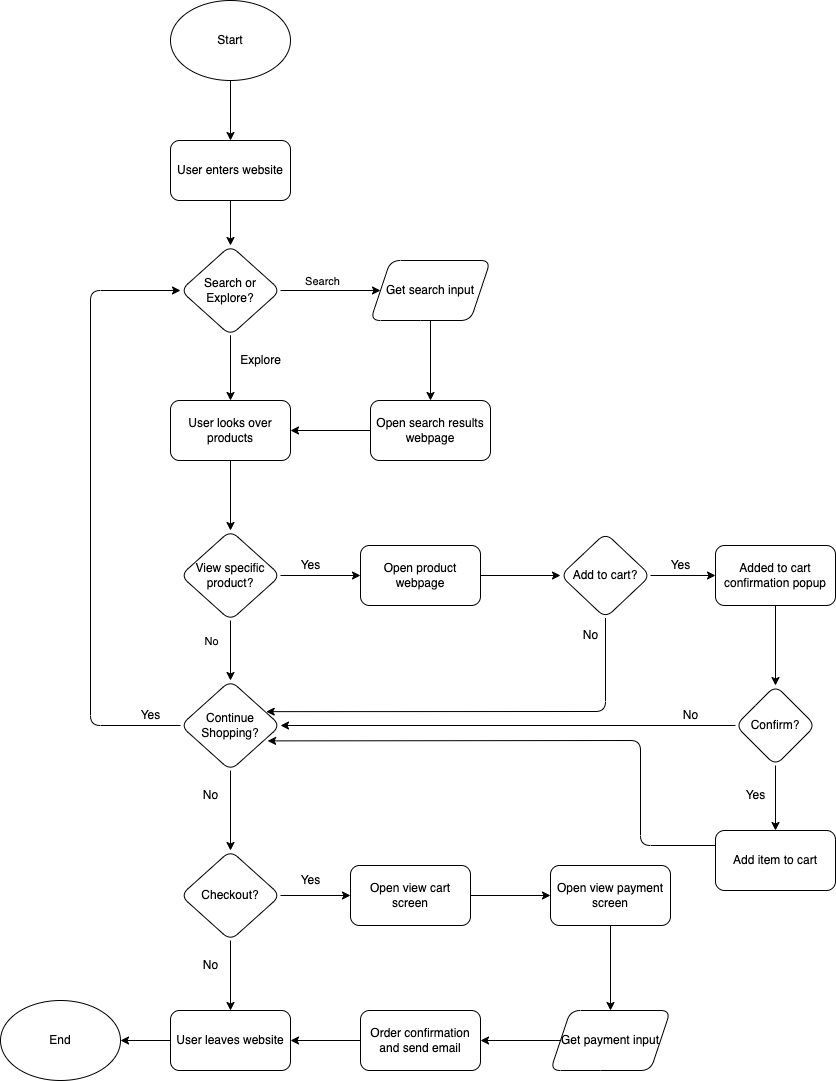

The diagram above was exported from draw.io. Its source (the exported page's mxGraphModel, read from the mxfile embedded in the PNG):
<mxGraphModel dx="874" dy="1294" grid="1" gridSize="10" guides="1" tooltips="1" connect="1" arrows="1" fold="1" page="1" pageScale="1" pageWidth="850" pageHeight="1100" math="0" shadow="0">
  <root>
    <mxCell id="0" />
    <mxCell id="1" parent="0" />
    <mxCell id="4" value="" style="edgeStyle=none;html=1;" edge="1" parent="1" source="2" target="3">
      <mxGeometry relative="1" as="geometry" />
    </mxCell>
    <mxCell id="2" value="Start" style="ellipse;whiteSpace=wrap;html=1;" vertex="1" parent="1">
      <mxGeometry x="170" y="10" width="120" height="80" as="geometry" />
    </mxCell>
    <mxCell id="7" value="" style="edgeStyle=none;html=1;" edge="1" parent="1" source="3" target="6">
      <mxGeometry relative="1" as="geometry" />
    </mxCell>
    <mxCell id="3" value="User enters website" style="rounded=1;whiteSpace=wrap;html=1;" vertex="1" parent="1">
      <mxGeometry x="170" y="150" width="120" height="60" as="geometry" />
    </mxCell>
    <mxCell id="9" value="" style="edgeStyle=none;html=1;" edge="1" parent="1" source="6" target="8">
      <mxGeometry relative="1" as="geometry" />
    </mxCell>
    <mxCell id="10" value="Search" style="edgeLabel;html=1;align=center;verticalAlign=middle;resizable=0;points=[];" vertex="1" connectable="0" parent="9">
      <mxGeometry x="-0.4198" y="3" relative="1" as="geometry">
        <mxPoint x="11" y="-7" as="offset" />
      </mxGeometry>
    </mxCell>
    <mxCell id="36" value="" style="edgeStyle=none;html=1;" edge="1" parent="1" source="6" target="12">
      <mxGeometry relative="1" as="geometry" />
    </mxCell>
    <mxCell id="6" value="Search or Explore?" style="rhombus;whiteSpace=wrap;html=1;rounded=1;" vertex="1" parent="1">
      <mxGeometry x="180" y="255" width="100" height="90" as="geometry" />
    </mxCell>
    <mxCell id="33" value="" style="edgeStyle=none;html=1;" edge="1" parent="1" source="8" target="32">
      <mxGeometry relative="1" as="geometry" />
    </mxCell>
    <mxCell id="8" value="Get search input" style="shape=parallelogram;perimeter=parallelogramPerimeter;whiteSpace=wrap;html=1;fixedSize=1;rounded=1;" vertex="1" parent="1">
      <mxGeometry x="370" y="270" width="120" height="60" as="geometry" />
    </mxCell>
    <mxCell id="20" value="" style="edgeStyle=none;html=1;" edge="1" parent="1" source="12" target="19">
      <mxGeometry relative="1" as="geometry" />
    </mxCell>
    <mxCell id="12" value="User looks over products" style="rounded=1;whiteSpace=wrap;html=1;" vertex="1" parent="1">
      <mxGeometry x="170" y="410" width="120" height="60" as="geometry" />
    </mxCell>
    <mxCell id="14" value="" style="edgeStyle=none;html=1;endArrow=none;" edge="1" parent="1" source="6">
      <mxGeometry relative="1" as="geometry">
        <mxPoint x="230.0000000000001" y="340" as="sourcePoint" />
        <mxPoint x="230" y="350" as="targetPoint" />
      </mxGeometry>
    </mxCell>
    <mxCell id="22" value="" style="edgeStyle=none;html=1;" edge="1" parent="1" source="19" target="21">
      <mxGeometry relative="1" as="geometry" />
    </mxCell>
    <mxCell id="23" value="No" style="edgeLabel;html=1;align=center;verticalAlign=middle;resizable=0;points=[];" vertex="1" connectable="0" parent="22">
      <mxGeometry x="0.0673" y="-10" relative="1" as="geometry">
        <mxPoint x="-10" y="-12" as="offset" />
      </mxGeometry>
    </mxCell>
    <mxCell id="29" value="" style="edgeStyle=none;html=1;" edge="1" parent="1" source="19">
      <mxGeometry relative="1" as="geometry">
        <mxPoint x="360" y="585" as="targetPoint" />
      </mxGeometry>
    </mxCell>
    <mxCell id="19" value="View specific product?" style="rhombus;whiteSpace=wrap;html=1;rounded=1;" vertex="1" parent="1">
      <mxGeometry x="180" y="540" width="100" height="90" as="geometry" />
    </mxCell>
    <mxCell id="26" style="edgeStyle=none;html=1;exitX=0;exitY=0.5;exitDx=0;exitDy=0;entryX=0;entryY=0.5;entryDx=0;entryDy=0;" edge="1" parent="1" source="21" target="6">
      <mxGeometry relative="1" as="geometry">
        <mxPoint x="20" y="724.5714285714287" as="targetPoint" />
        <Array as="points">
          <mxPoint x="90" y="735" />
          <mxPoint x="90" y="300" />
        </Array>
      </mxGeometry>
    </mxCell>
    <mxCell id="48" value="" style="edgeStyle=none;html=1;" edge="1" parent="1" source="21" target="47">
      <mxGeometry relative="1" as="geometry" />
    </mxCell>
    <mxCell id="21" value="Continue Shopping?" style="rhombus;whiteSpace=wrap;html=1;rounded=1;" vertex="1" parent="1">
      <mxGeometry x="180" y="690" width="100" height="90" as="geometry" />
    </mxCell>
    <mxCell id="27" value="Yes" style="text;html=1;align=center;verticalAlign=middle;resizable=0;points=[];autosize=1;strokeColor=none;fillColor=none;" vertex="1" parent="1">
      <mxGeometry x="130" y="710" width="40" height="30" as="geometry" />
    </mxCell>
    <mxCell id="30" value="Yes" style="text;html=1;align=center;verticalAlign=middle;resizable=0;points=[];autosize=1;strokeColor=none;fillColor=none;" vertex="1" parent="1">
      <mxGeometry x="290" y="560" width="40" height="30" as="geometry" />
    </mxCell>
    <mxCell id="41" value="" style="edgeStyle=none;html=1;" edge="1" parent="1" source="31" target="40">
      <mxGeometry relative="1" as="geometry" />
    </mxCell>
    <mxCell id="31" value="Open product webpage" style="rounded=1;whiteSpace=wrap;html=1;" vertex="1" parent="1">
      <mxGeometry x="360" y="555" width="120" height="60" as="geometry" />
    </mxCell>
    <mxCell id="34" value="" style="edgeStyle=none;html=1;" edge="1" parent="1" source="32" target="12">
      <mxGeometry relative="1" as="geometry" />
    </mxCell>
    <mxCell id="32" value="Open search results webpage" style="rounded=1;whiteSpace=wrap;html=1;" vertex="1" parent="1">
      <mxGeometry x="370" y="410" width="120" height="60" as="geometry" />
    </mxCell>
    <mxCell id="37" value="Explore" style="text;html=1;align=center;verticalAlign=middle;resizable=0;points=[];autosize=1;strokeColor=none;fillColor=none;" vertex="1" parent="1">
      <mxGeometry x="230" y="355" width="60" height="30" as="geometry" />
    </mxCell>
    <mxCell id="43" value="" style="edgeStyle=none;html=1;" edge="1" parent="1" source="40" target="42">
      <mxGeometry relative="1" as="geometry" />
    </mxCell>
    <mxCell id="44" style="edgeStyle=none;html=1;exitX=0.5;exitY=1;exitDx=0;exitDy=0;entryX=0.857;entryY=0.346;entryDx=0;entryDy=0;entryPerimeter=0;" edge="1" parent="1" source="40" target="21">
      <mxGeometry relative="1" as="geometry">
        <Array as="points">
          <mxPoint x="605" y="721" />
        </Array>
      </mxGeometry>
    </mxCell>
    <mxCell id="40" value="Add to cart?" style="rhombus;whiteSpace=wrap;html=1;rounded=1;" vertex="1" parent="1">
      <mxGeometry x="560" y="542.5" width="90" height="85" as="geometry" />
    </mxCell>
    <mxCell id="57" value="" style="edgeStyle=none;html=1;" edge="1" parent="1" source="42" target="56">
      <mxGeometry relative="1" as="geometry" />
    </mxCell>
    <mxCell id="42" value="Added to cart confirmation popup" style="rounded=1;whiteSpace=wrap;html=1;" vertex="1" parent="1">
      <mxGeometry x="715" y="555" width="120" height="60" as="geometry" />
    </mxCell>
    <mxCell id="45" value="No" style="text;html=1;align=center;verticalAlign=middle;resizable=0;points=[];autosize=1;strokeColor=none;fillColor=none;" vertex="1" parent="1">
      <mxGeometry x="570" y="630" width="40" height="30" as="geometry" />
    </mxCell>
    <mxCell id="46" value="Yes" style="text;html=1;align=center;verticalAlign=middle;resizable=0;points=[];autosize=1;strokeColor=none;fillColor=none;" vertex="1" parent="1">
      <mxGeometry x="660" y="560" width="40" height="30" as="geometry" />
    </mxCell>
    <mxCell id="52" value="" style="edgeStyle=none;html=1;" edge="1" parent="1" source="47" target="51">
      <mxGeometry relative="1" as="geometry" />
    </mxCell>
    <mxCell id="59" value="" style="edgeStyle=none;html=1;" edge="1" parent="1" source="47" target="58">
      <mxGeometry relative="1" as="geometry" />
    </mxCell>
    <mxCell id="47" value="Checkout?" style="rhombus;whiteSpace=wrap;html=1;rounded=1;" vertex="1" parent="1">
      <mxGeometry x="180" y="860" width="100" height="90" as="geometry" />
    </mxCell>
    <mxCell id="49" value="No" style="text;html=1;align=center;verticalAlign=middle;resizable=0;points=[];autosize=1;strokeColor=none;fillColor=none;" vertex="1" parent="1">
      <mxGeometry x="190" y="790" width="40" height="30" as="geometry" />
    </mxCell>
    <mxCell id="55" value="" style="edgeStyle=none;html=1;" edge="1" parent="1" source="51" target="54">
      <mxGeometry relative="1" as="geometry" />
    </mxCell>
    <mxCell id="51" value="User leaves website" style="rounded=1;whiteSpace=wrap;html=1;" vertex="1" parent="1">
      <mxGeometry x="170" y="1020" width="120" height="60" as="geometry" />
    </mxCell>
    <mxCell id="53" value="No" style="text;html=1;align=center;verticalAlign=middle;resizable=0;points=[];autosize=1;strokeColor=none;fillColor=none;" vertex="1" parent="1">
      <mxGeometry x="190" y="960" width="40" height="30" as="geometry" />
    </mxCell>
    <mxCell id="54" value="End" style="ellipse;whiteSpace=wrap;html=1;" vertex="1" parent="1">
      <mxGeometry y="1010" width="120" height="80" as="geometry" />
    </mxCell>
    <mxCell id="62" style="edgeStyle=none;html=1;exitX=0;exitY=0.5;exitDx=0;exitDy=0;entryX=1;entryY=0.5;entryDx=0;entryDy=0;" edge="1" parent="1" source="56" target="21">
      <mxGeometry relative="1" as="geometry">
        <mxPoint x="280.0000000000001" y="735" as="targetPoint" />
      </mxGeometry>
    </mxCell>
    <mxCell id="65" value="" style="edgeStyle=none;html=1;" edge="1" parent="1" source="56" target="64">
      <mxGeometry relative="1" as="geometry" />
    </mxCell>
    <mxCell id="56" value="Confirm?" style="rhombus;whiteSpace=wrap;html=1;rounded=1;" vertex="1" parent="1">
      <mxGeometry x="735" y="695" width="80" height="80" as="geometry" />
    </mxCell>
    <mxCell id="69" value="" style="edgeStyle=none;html=1;" edge="1" parent="1" source="58" target="68">
      <mxGeometry relative="1" as="geometry" />
    </mxCell>
    <mxCell id="58" value="Open view cart screen" style="rounded=1;whiteSpace=wrap;html=1;" vertex="1" parent="1">
      <mxGeometry x="350" y="875" width="120" height="60" as="geometry" />
    </mxCell>
    <mxCell id="61" value="Yes" style="text;html=1;align=center;verticalAlign=middle;resizable=0;points=[];autosize=1;strokeColor=none;fillColor=none;" vertex="1" parent="1">
      <mxGeometry x="290" y="875" width="40" height="30" as="geometry" />
    </mxCell>
    <mxCell id="63" value="No" style="text;html=1;align=center;verticalAlign=middle;resizable=0;points=[];autosize=1;strokeColor=none;fillColor=none;" vertex="1" parent="1">
      <mxGeometry x="670" y="710" width="40" height="30" as="geometry" />
    </mxCell>
    <mxCell id="67" style="edgeStyle=none;html=1;exitX=0;exitY=0.25;exitDx=0;exitDy=0;entryX=0.871;entryY=0.671;entryDx=0;entryDy=0;entryPerimeter=0;" edge="1" parent="1" source="64" target="21">
      <mxGeometry relative="1" as="geometry">
        <Array as="points">
          <mxPoint x="640" y="855" />
          <mxPoint x="640" y="750" />
        </Array>
      </mxGeometry>
    </mxCell>
    <mxCell id="64" value="Add item to cart" style="rounded=1;whiteSpace=wrap;html=1;" vertex="1" parent="1">
      <mxGeometry x="715" y="840" width="120" height="60" as="geometry" />
    </mxCell>
    <mxCell id="66" value="Yes" style="text;html=1;align=center;verticalAlign=middle;resizable=0;points=[];autosize=1;strokeColor=none;fillColor=none;" vertex="1" parent="1">
      <mxGeometry x="735" y="790" width="40" height="30" as="geometry" />
    </mxCell>
    <mxCell id="71" value="" style="edgeStyle=none;html=1;" edge="1" parent="1" source="68" target="70">
      <mxGeometry relative="1" as="geometry" />
    </mxCell>
    <mxCell id="68" value="Open view payment screen" style="rounded=1;whiteSpace=wrap;html=1;" vertex="1" parent="1">
      <mxGeometry x="550" y="875" width="120" height="60" as="geometry" />
    </mxCell>
    <mxCell id="73" value="" style="edgeStyle=none;html=1;" edge="1" parent="1" source="70" target="72">
      <mxGeometry relative="1" as="geometry" />
    </mxCell>
    <mxCell id="70" value="Get payment input" style="shape=parallelogram;perimeter=parallelogramPerimeter;whiteSpace=wrap;html=1;fixedSize=1;rounded=1;" vertex="1" parent="1">
      <mxGeometry x="550" y="1020" width="120" height="60" as="geometry" />
    </mxCell>
    <mxCell id="74" value="" style="edgeStyle=none;html=1;" edge="1" parent="1" source="72" target="51">
      <mxGeometry relative="1" as="geometry" />
    </mxCell>
    <mxCell id="72" value="Order confirmation and send email" style="whiteSpace=wrap;html=1;rounded=1;" vertex="1" parent="1">
      <mxGeometry x="360" y="1020" width="120" height="60" as="geometry" />
    </mxCell>
  </root>
</mxGraphModel>